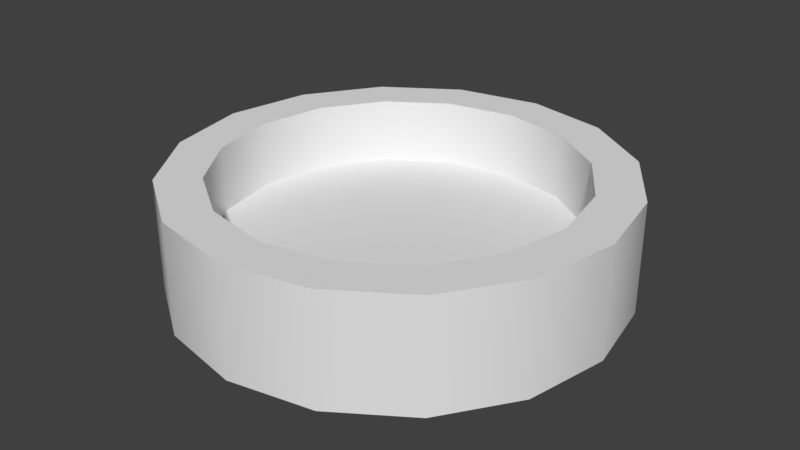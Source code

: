 # Source: fountain.blend  (saved by Blender 2.79.0; exported with 4.5.12 LTS)
import bpy
from mathutils import Matrix  # noqa: F401  (used for matrix-valued properties, if any)

bpy.ops.wm.read_factory_settings(use_empty=True)
scene = bpy.context.scene
scene.name = 'Scene'

# ---- collections
col_collection_1 = bpy.data.collections.new('Collection 1'); scene.collection.children.link(col_collection_1)

# ---- materials (node trees are filled in below, after node groups)
mat_material_001 = bpy.data.materials.new('Material.001')
mat_material_001.alpha_threshold = 0.0
mat_material_001.use_transparent_shadow = False
mat_material_001.roughness = 0.5

# ---- material node trees

# ---- world
world_world = bpy.data.worlds.new('World'); scene.world = world_world
world_world.color = (0.05088, 0.05088, 0.05088)
world_world.use_sun_shadow = False
world_world.sun_shadow_jitter_overblur = 0.0
world_world.cycles.sampling_method = 'MANUAL'

# ---- meshes
me_cylinder = bpy.data.meshes.new('Cylinder')
me_cylinder.from_pydata([(0.0, 1.0, -0.05), (0.0, 1.0, 0.45), (0.3827, 0.9239, -0.05), (0.3827, 0.9239, 0.45), (0.7071, 0.7071, -0.05), (0.7071, 0.7071, 0.45), (0.9239, 0.3827, -0.05), (0.9239, 0.3827, 0.45), (1.0, -4.371e-08, -0.05), (1.0, -4.371e-08, 0.45), (0.9239, -0.3827, -0.05), (0.9239, -0.3827, 0.45), (0.7071, -0.7071, -0.05), (0.7071, -0.7071, 0.45), (0.3827, -0.9239, -0.05), (0.3827, -0.9239, 0.45), (1.51e-07, -1.0, -0.05), (1.51e-07, -1.0, 0.45), (-0.3827, -0.9239, -0.05), (-0.3827, -0.9239, 0.45), (-0.7071, -0.7071, -0.05), (-0.7071, -0.7071, 0.45), (-0.9239, -0.3827, -0.05), (-0.9239, -0.3827, 0.45), (-1.0, 1.192e-08, -0.05), (-1.0, 1.192e-08, 0.45), (-0.9239, 0.3827, -0.05), (-0.9239, 0.3827, 0.45), (-0.7071, 0.7071, -0.05), (-0.7071, 0.7071, 0.45), (-0.3827, 0.9239, -0.05), (-0.3827, 0.9239, 0.45), (0.3061, 0.7391, 0.45), (7.451e-09, 0.8, 0.45), (0.5657, 0.5657, 0.45), (0.7391, 0.3061, 0.45), (0.8, -3.273e-08, 0.45), (0.7391, -0.3061, 0.45), (0.5657, -0.5657, 0.45), (0.3061, -0.7391, 0.45), (1.282e-07, -0.8, 0.45), (-0.3061, -0.7391, 0.45), (-0.5657, -0.5657, 0.45), (-0.7391, -0.3061, 0.45), (-0.8, 1.178e-08, 0.45), (-0.7391, 0.3061, 0.45), (-0.5657, 0.5657, 0.45), (-0.3061, 0.7391, 0.45), (0.3061, 0.7391, 0.15), (7.451e-09, 0.8, 0.15), (0.5657, 0.5657, 0.15), (0.7391, 0.3061, 0.15), (0.8, -3.273e-08, 0.15), (0.7391, -0.3061, 0.15), (0.5657, -0.5657, 0.15), (0.3061, -0.7391, 0.15), (1.282e-07, -0.8, 0.15), (-0.3061, -0.7391, 0.15), (-0.5657, -0.5657, 0.15), (-0.7391, -0.3061, 0.15), (-0.8, 1.178e-08, 0.15), (-0.7391, 0.3061, 0.15), (-0.5657, 0.5657, 0.15), (-0.3061, 0.7391, 0.15), (5.96e-08, 0.0, 0.15), (5.96e-08, 0.0, -0.05)], [], [(0, 1, 3, 2), (2, 3, 5, 4), (4, 5, 7, 6), (6, 7, 9, 8), (8, 9, 11, 10), (10, 11, 13, 12), (12, 13, 15, 14), (14, 15, 17, 16), (16, 17, 19, 18), (18, 19, 21, 20), (20, 21, 23, 22), (22, 23, 25, 24), (24, 25, 27, 26), (26, 27, 29, 28), (13, 11, 37, 38), (28, 29, 31, 30), (30, 31, 1, 0), (28, 30, 65), (39, 38, 54, 55), (23, 21, 42, 43), (1, 31, 47, 33), (9, 7, 35, 36), (19, 17, 40, 41), (29, 27, 45, 46), (5, 3, 32, 34), (15, 13, 38, 39), (25, 23, 43, 44), (11, 9, 36, 37), (21, 19, 41, 42), (31, 29, 46, 47), (7, 5, 34, 35), (17, 15, 39, 40), (27, 25, 44, 45), (3, 1, 33, 32), (48, 49, 64), (47, 46, 62, 63), (40, 39, 55, 56), (32, 33, 49, 48), (33, 47, 63, 49), (41, 40, 56, 57), (34, 32, 48, 50), (42, 41, 57, 58), (35, 34, 50, 51), (43, 42, 58, 59), (36, 35, 51, 52), (44, 43, 59, 60), (37, 36, 52, 53), (45, 44, 60, 61), (38, 37, 53, 54), (46, 45, 61, 62), (22, 24, 65), (49, 63, 64), (57, 56, 64), (50, 48, 64), (58, 57, 64), (51, 50, 64), (59, 58, 64), (52, 51, 64), (60, 59, 64), (53, 52, 64), (61, 60, 64), (54, 53, 64), (62, 61, 64), (55, 54, 64), (63, 62, 64), (56, 55, 64), (12, 14, 65), (2, 4, 65), (26, 28, 65), (16, 18, 65), (6, 8, 65), (30, 0, 65), (20, 22, 65), (10, 12, 65), (24, 26, 65), (0, 2, 65), (14, 16, 65), (4, 6, 65), (8, 10, 65), (18, 20, 65)])
me_cylinder.polygons.foreach_set('use_smooth', [True] * 80)
_uv = me_cylinder.uv_layers.new(name='UVMap')
_uv.uv.foreach_set('vector', [16.0, 0.2006, 16.0, 0.4444, 15.0, 0.4444, 15.0, 0.2006, 15.0, 0.2006, 15.0, 0.4444, 14.0, 0.4444, 14.0, 0.2006, 14.0, 0.2006, 14.0, 0.4444, 13.0, 0.4444, 13.0, 0.2006, 13.0, 0.2006, 13.0, 0.4444, 12.0, 0.4444, 12.0, 0.2006, 12.0, 0.2006, 12.0, 0.4444, 11.0, 0.4444, 11.0, 0.2006, 11.0, 0.2006, 11.0, 0.4444, 10.0, 0.4444, 10.0, 0.2006, 10.0, 0.2006, 10.0, 0.4444, 9.0, 0.4444, 9.0, 0.2006, 9.0, 0.2006, 9.0, 0.4444, 8.0, 0.4444, 8.0, 0.2006, 8.0, 0.2006, 8.0, 0.4444, 7.0, 0.4444, 7.0, 0.2006, 7.0, 0.2006, 7.0, 0.4444, 6.0, 0.4444, 6.0, 0.2006, 6.0, 0.2006, 6.0, 0.4444, 5.0, 0.4444, 5.0, 0.2006, 5.0, 0.2006, 5.0, 0.4444, 4.0, 0.4444, 4.0, 0.2006, 4.0, 0.2006, 4.0, 0.4444, 3.0, 0.4444, 3.0, 0.2006, 3.0, 0.2006, 3.0, 0.4444, 2.0, 0.4444, 2.0, 0.2006, 6.0, 0.4444, 7.0, 0.4444, 7.0, 0.6497, 6.0, 0.6497, 2.0, 0.2006, 2.0, 0.4444, 1.0, 0.4444, 1.0, 0.2006, 1.0, 0.2006, 1.0, 0.4444, 0.0, 0.4444, 0.0, 0.2006, 0.0, 0.2006, 1.0, 0.2006, 0.5, 0.0, 7.0, 0.6497, 6.0, 0.6497, 6.0, 0.798, 7.0, 0.798, 1.0, 0.4444, 2.0, 0.4444, 2.0, 0.6497, 1.0, 0.6497, 12.0, 0.4444, 13.0, 0.4444, 13.0, 0.6497, 12.0, 0.6497, 8.0, 0.4444, 9.0, 0.4444, 9.0, 0.6497, 8.0, 0.6497, 3.0, 0.4444, 4.0, 0.4444, 4.0, 0.6497, 3.0, 0.6497, 14.0, 0.4444, 15.0, 0.4444, 15.0, 0.6497, 14.0, 0.6497, 10.0, 0.4444, 11.0, 0.4444, 11.0, 0.6497, 10.0, 0.6497, 5.0, 0.4444, 6.0, 0.4444, 6.0, 0.6497, 5.0, 0.6497, 9.537e-07, 0.4444, 1.0, 0.4444, 1.0, 0.6497, 9.537e-07, 0.6497, 7.0, 0.4444, 8.0, 0.4444, 8.0, 0.6497, 7.0, 0.6497, 2.0, 0.4444, 3.0, 0.4444, 3.0, 0.6497, 2.0, 0.6497, 13.0, 0.4444, 14.0, 0.4444, 14.0, 0.6497, 13.0, 0.6497, 9.0, 0.4444, 10.0, 0.4444, 10.0, 0.6497, 9.0, 0.6497, 4.0, 0.4444, 5.0, 0.4444, 5.0, 0.6497, 4.0, 0.6497, 15.0, 0.4444, 16.0, 0.4444, 16.0, 0.6497, 15.0, 0.6497, 11.0, 0.4444, 12.0, 0.4444, 12.0, 0.6497, 11.0, 0.6497, 0.0, 0.798, 1.0, 0.798, 0.5, 1.0, 15.0, 0.6497, 14.0, 0.6497, 14.0, 0.798, 15.0, 0.798, 8.0, 0.6497, 7.0, 0.6497, 7.0, 0.798, 8.0, 0.798, 1.0, 0.6497, 0.0, 0.6497, 0.0, 0.798, 1.0, 0.798, 16.0, 0.6497, 15.0, 0.6497, 15.0, 0.798, 16.0, 0.798, 9.0, 0.6497, 8.0, 0.6497, 8.0, 0.798, 9.0, 0.798, 2.0, 0.6497, 1.0, 0.6497, 1.0, 0.798, 2.0, 0.798, 10.0, 0.6497, 9.0, 0.6497, 9.0, 0.798, 10.0, 0.798, 3.0, 0.6497, 2.0, 0.6497, 2.0, 0.798, 3.0, 0.798, 11.0, 0.6497, 10.0, 0.6497, 10.0, 0.798, 11.0, 0.798, 4.0, 0.6497, 3.0, 0.6497, 3.0, 0.798, 4.0, 0.798, 12.0, 0.6497, 11.0, 0.6497, 11.0, 0.798, 12.0, 0.798, 5.0, 0.6497, 4.0, 0.6497, 4.0, 0.798, 5.0, 0.798, 13.0, 0.6497, 12.0, 0.6497, 12.0, 0.798, 13.0, 0.798, 6.0, 0.6497, 5.0, 0.6497, 5.0, 0.798, 6.0, 0.798, 14.0, 0.6497, 13.0, 0.6497, 13.0, 0.798, 14.0, 0.798, 0.0, 0.2006, 1.0, 0.2006, 0.5, 0.0, 0.0, 0.798, 1.0, 0.798, 0.5, 1.0, 0.0, 0.798, 1.0, 0.798, 0.5, 1.0, 0.0, 0.798, 1.0, 0.798, 0.5, 1.0, 0.0, 0.798, 1.0, 0.798, 0.5, 1.0, 0.0, 0.798, 1.0, 0.798, 0.5, 1.0, 0.0, 0.798, 1.0, 0.798, 0.5, 1.0, 0.0, 0.798, 1.0, 0.798, 0.5, 1.0, 0.0, 0.798, 1.0, 0.798, 0.5, 1.0, 0.0, 0.798, 1.0, 0.798, 0.5, 1.0, 0.0, 0.798, 1.0, 0.798, 0.5, 1.0, 0.0, 0.798, 1.0, 0.798, 0.5, 1.0, 0.0, 0.798, 1.0, 0.798, 0.5, 1.0, 0.0, 0.798, 1.0, 0.798, 0.5, 1.0, 0.0, 0.798, 1.0, 0.798, 0.5, 1.0, 0.0, 0.798, 1.0, 0.798, 0.5, 1.0, 0.0, 0.2006, 1.0, 0.2006, 0.5, 0.0, 0.0, 0.2006, 1.0, 0.2006, 0.5, 0.0, 0.0, 0.2006, 1.0, 0.2006, 0.5, 0.0, 0.0, 0.2006, 1.0, 0.2006, 0.5, 0.0, 0.0, 0.2006, 1.0, 0.2006, 0.5, 0.0, 0.0, 0.2006, 1.0, 0.2006, 0.5, 0.0, 0.0, 0.2006, 1.0, 0.2006, 0.5, 0.0, 0.0, 0.2006, 1.0, 0.2006, 0.5, 0.0, 0.0, 0.2006, 1.0, 0.2006, 0.5, 0.0, 0.0, 0.2006, 1.0, 0.2006, 0.5, 0.0, 0.0, 0.2006, 1.0, 0.2006, 0.5, 0.0, 0.0, 0.2006, 1.0, 0.2006, 0.5, 0.0, 0.0, 0.2006, 1.0, 0.2006, 0.5, 0.0, 0.0, 0.2006, 1.0, 0.2006, 0.5, 0.0])
_uv.active_render = True
_uv = me_cylinder.uv_layers.new(name='AO')
_uv.uv.foreach_set('vector', [16.0, 0.2006, 16.0, 0.4444, 15.0, 0.4444, 15.0, 0.2006, 15.0, 0.2006, 15.0, 0.4444, 14.0, 0.4444, 14.0, 0.2006, 14.0, 0.2006, 14.0, 0.4444, 13.0, 0.4444, 13.0, 0.2006, 13.0, 0.2006, 13.0, 0.4444, 12.0, 0.4444, 12.0, 0.2006, 12.0, 0.2006, 12.0, 0.4444, 11.0, 0.4444, 11.0, 0.2006, 11.0, 0.2006, 11.0, 0.4444, 10.0, 0.4444, 10.0, 0.2006, 10.0, 0.2006, 10.0, 0.4444, 9.0, 0.4444, 9.0, 0.2006, 9.0, 0.2006, 9.0, 0.4444, 8.0, 0.4444, 8.0, 0.2006, 8.0, 0.2006, 8.0, 0.4444, 7.0, 0.4444, 7.0, 0.2006, 7.0, 0.2006, 7.0, 0.4444, 6.0, 0.4444, 6.0, 0.2006, 6.0, 0.2006, 6.0, 0.4444, 5.0, 0.4444, 5.0, 0.2006, 5.0, 0.2006, 5.0, 0.4444, 4.0, 0.4444, 4.0, 0.2006, 4.0, 0.2006, 4.0, 0.4444, 3.0, 0.4444, 3.0, 0.2006, 3.0, 0.2006, 3.0, 0.4444, 2.0, 0.4444, 2.0, 0.2006, 6.0, 0.4444, 7.0, 0.4444, 7.0, 0.6497, 6.0, 0.6497, 2.0, 0.2006, 2.0, 0.4444, 1.0, 0.4444, 1.0, 0.2006, 1.0, 0.2006, 1.0, 0.4444, 0.0, 0.4444, 0.0, 0.2006, 0.0, 0.2006, 1.0, 0.2006, 0.5, 0.0, 7.0, 0.6497, 6.0, 0.6497, 6.0, 0.798, 7.0, 0.798, 1.0, 0.4444, 2.0, 0.4444, 2.0, 0.6497, 1.0, 0.6497, 12.0, 0.4444, 13.0, 0.4444, 13.0, 0.6497, 12.0, 0.6497, 8.0, 0.4444, 9.0, 0.4444, 9.0, 0.6497, 8.0, 0.6497, 3.0, 0.4444, 4.0, 0.4444, 4.0, 0.6497, 3.0, 0.6497, 14.0, 0.4444, 15.0, 0.4444, 15.0, 0.6497, 14.0, 0.6497, 10.0, 0.4444, 11.0, 0.4444, 11.0, 0.6497, 10.0, 0.6497, 5.0, 0.4444, 6.0, 0.4444, 6.0, 0.6497, 5.0, 0.6497, 9.537e-07, 0.4444, 1.0, 0.4444, 1.0, 0.6497, 9.537e-07, 0.6497, 7.0, 0.4444, 8.0, 0.4444, 8.0, 0.6497, 7.0, 0.6497, 2.0, 0.4444, 3.0, 0.4444, 3.0, 0.6497, 2.0, 0.6497, 13.0, 0.4444, 14.0, 0.4444, 14.0, 0.6497, 13.0, 0.6497, 9.0, 0.4444, 10.0, 0.4444, 10.0, 0.6497, 9.0, 0.6497, 4.0, 0.4444, 5.0, 0.4444, 5.0, 0.6497, 4.0, 0.6497, 15.0, 0.4444, 16.0, 0.4444, 16.0, 0.6497, 15.0, 0.6497, 11.0, 0.4444, 12.0, 0.4444, 12.0, 0.6497, 11.0, 0.6497, 0.0, 0.798, 1.0, 0.798, 0.5, 1.0, 15.0, 0.6497, 14.0, 0.6497, 14.0, 0.798, 15.0, 0.798, 8.0, 0.6497, 7.0, 0.6497, 7.0, 0.798, 8.0, 0.798, 1.0, 0.6497, 0.0, 0.6497, 0.0, 0.798, 1.0, 0.798, 16.0, 0.6497, 15.0, 0.6497, 15.0, 0.798, 16.0, 0.798, 9.0, 0.6497, 8.0, 0.6497, 8.0, 0.798, 9.0, 0.798, 2.0, 0.6497, 1.0, 0.6497, 1.0, 0.798, 2.0, 0.798, 10.0, 0.6497, 9.0, 0.6497, 9.0, 0.798, 10.0, 0.798, 3.0, 0.6497, 2.0, 0.6497, 2.0, 0.798, 3.0, 0.798, 11.0, 0.6497, 10.0, 0.6497, 10.0, 0.798, 11.0, 0.798, 4.0, 0.6497, 3.0, 0.6497, 3.0, 0.798, 4.0, 0.798, 12.0, 0.6497, 11.0, 0.6497, 11.0, 0.798, 12.0, 0.798, 5.0, 0.6497, 4.0, 0.6497, 4.0, 0.798, 5.0, 0.798, 13.0, 0.6497, 12.0, 0.6497, 12.0, 0.798, 13.0, 0.798, 6.0, 0.6497, 5.0, 0.6497, 5.0, 0.798, 6.0, 0.798, 14.0, 0.6497, 13.0, 0.6497, 13.0, 0.798, 14.0, 0.798, 0.0, 0.2006, 1.0, 0.2006, 0.5, 0.0, 0.0, 0.798, 1.0, 0.798, 0.5, 1.0, 0.0, 0.798, 1.0, 0.798, 0.5, 1.0, 0.0, 0.798, 1.0, 0.798, 0.5, 1.0, 0.0, 0.798, 1.0, 0.798, 0.5, 1.0, 0.0, 0.798, 1.0, 0.798, 0.5, 1.0, 0.0, 0.798, 1.0, 0.798, 0.5, 1.0, 0.0, 0.798, 1.0, 0.798, 0.5, 1.0, 0.0, 0.798, 1.0, 0.798, 0.5, 1.0, 0.0, 0.798, 1.0, 0.798, 0.5, 1.0, 0.0, 0.798, 1.0, 0.798, 0.5, 1.0, 0.0, 0.798, 1.0, 0.798, 0.5, 1.0, 0.0, 0.798, 1.0, 0.798, 0.5, 1.0, 0.0, 0.798, 1.0, 0.798, 0.5, 1.0, 0.0, 0.798, 1.0, 0.798, 0.5, 1.0, 0.0, 0.798, 1.0, 0.798, 0.5, 1.0, 0.0, 0.2006, 1.0, 0.2006, 0.5, 0.0, 0.0, 0.2006, 1.0, 0.2006, 0.5, 0.0, 0.0, 0.2006, 1.0, 0.2006, 0.5, 0.0, 0.0, 0.2006, 1.0, 0.2006, 0.5, 0.0, 0.0, 0.2006, 1.0, 0.2006, 0.5, 0.0, 0.0, 0.2006, 1.0, 0.2006, 0.5, 0.0, 0.0, 0.2006, 1.0, 0.2006, 0.5, 0.0, 0.0, 0.2006, 1.0, 0.2006, 0.5, 0.0, 0.0, 0.2006, 1.0, 0.2006, 0.5, 0.0, 0.0, 0.2006, 1.0, 0.2006, 0.5, 0.0, 0.0, 0.2006, 1.0, 0.2006, 0.5, 0.0, 0.0, 0.2006, 1.0, 0.2006, 0.5, 0.0, 0.0, 0.2006, 1.0, 0.2006, 0.5, 0.0, 0.0, 0.2006, 1.0, 0.2006, 0.5, 0.0])
me_cylinder.materials.append(mat_material_001)
me_cylinder.use_remesh_preserve_volume = False
me_cylinder.use_remesh_preserve_attributes = False
me_cylinder.use_mirror_vertex_groups = False
me_cylinder.update()

# ---- objects
ob_cylinder = bpy.data.objects.new('Cylinder', me_cylinder)

# ---- transforms, parenting, visibility, modifiers, constraints
ob_cylinder.location = (0.0, 0.0, 0.0)
ob_cylinder.lineart.crease_threshold = 0.0
_m = ob_cylinder.modifiers.new('EdgeSplit', 'EDGE_SPLIT')
_m = ob_cylinder.modifiers.new('Triangulate', 'TRIANGULATE')

# ---- collection membership
col_collection_1.objects.link(ob_cylinder)

# ---- scene / render settings (as saved in the file)
scene.frame_start = 1; scene.frame_end = 250; scene.frame_set(1)
scene.render.engine = 'BLENDER_EEVEE_NEXT'
scene.render.resolution_percentage = 50
scene.render.dither_intensity = 0.0
scene.cycles.use_denoising = False
scene.cycles.samples = 128
scene.cycles.sampling_pattern = 'TABULATED_SOBOL'
scene.cycles.use_adaptive_sampling = False
scene.cycles.use_light_tree = False
scene.cycles.blur_glossy = 0.0
scene.cycles.sample_clamp_indirect = 0.0
scene.view_settings.view_transform = 'Standard'
bpy.context.view_layer.update()

# ---- added for rendering (the .blend has no active camera and no usable light): camera, sun
cam_auto = bpy.data.cameras.new('AutoCamera')
cam_auto.lens = 50.0
cam_auto.sensor_width = 36.0
cam_auto.clip_end = 1000.0
ob_auto_camera = bpy.data.objects.new('AutoCamera', cam_auto)
scene.collection.objects.link(ob_auto_camera)
ob_auto_camera.location = (2.65751, -3.18901, 2.326)
ob_auto_camera.rotation_euler = (1.09748, -7.21219e-08, 0.694738)
scene.camera = ob_auto_camera
light_auto_sun = bpy.data.lights.new('AutoSun', 'SUN')
light_auto_sun.energy = 3.0
light_auto_sun.angle = 0.0523599
ob_auto_sun = bpy.data.objects.new('AutoSun', light_auto_sun)
scene.collection.objects.link(ob_auto_sun)
ob_auto_sun.rotation_euler = (0.872665, 0.174533, 0.523599)
bpy.context.view_layer.update()
